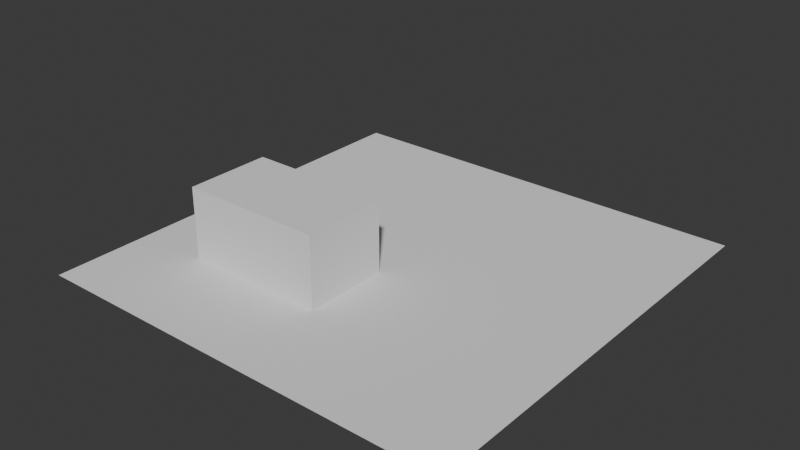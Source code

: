 # Source: simple.blend  (saved by Blender 4.1.24; exported with 4.5.12 LTS)
import bpy
from mathutils import Matrix  # noqa: F401  (used for matrix-valued properties, if any)

bpy.ops.wm.read_factory_settings(use_empty=True)
scene = bpy.context.scene
scene.name = 'Scene'

# ---- collections
col_floor = bpy.data.collections.new('Floor'); scene.collection.children.link(col_floor)
col_bed = bpy.data.collections.new('Bed'); scene.collection.children.link(col_bed)

# ---- world
world_world = bpy.data.worlds.new('World'); scene.world = world_world
world_world.use_nodes = True; world_world.node_tree.nodes.clear()
_N = world_world.node_tree.nodes; _L = world_world.node_tree.links
n0 = _N.new('ShaderNodeOutputWorld'); n0.name = 'World Output'; n0.location = (300, 300)
n1 = _N.new('ShaderNodeBackground'); n1.name = 'Background'; n1.location = (10, 300)
n1.inputs[0].default_value = (0.05088, 0.05088, 0.05088, 1.0)
_L.new(n1.outputs[0], n0.inputs[0])
n0.is_active_output = True
world_world.color = (0.05088, 0.05088, 0.05088)
world_world.use_sun_shadow = False
world_world.sun_shadow_jitter_overblur = 0.0

# ---- meshes
me_floorplane = bpy.data.meshes.new('FloorPlane')
me_floorplane.from_pydata([(-3.0, -3.0, 0.0), (3.0, -3.0, 0.0), (-3.0, 3.0, 0.0), (3.0, 3.0, 0.0)], [], [(0, 1, 3, 2)])
_uv = me_floorplane.uv_layers.new(name='UVMap')
_uv.uv.foreach_set('vector', [0.0, 0.0, 1.0, 0.0, 1.0, 1.0, 0.0, 1.0])
me_floorplane.update()
me_bed = bpy.data.meshes.new('Bed')
me_bed.from_pydata([(-1.0, -0.6, -0.5), (-1.0, -0.6, 0.5), (-1.0, 0.6, -0.5), (-1.0, 0.6, 0.5), (1.0, -0.6, -0.5), (1.0, -0.6, 0.5), (1.0, 0.6, -0.5), (1.0, 0.6, 0.5)], [], [(0, 1, 3, 2), (2, 3, 7, 6), (6, 7, 5, 4), (4, 5, 1, 0), (2, 6, 4, 0), (7, 3, 1, 5)])
_uv = me_bed.uv_layers.new(name='UVMap')
_uv.uv.foreach_set('vector', [0.375, 0.0, 0.625, 0.0, 0.625, 0.25, 0.375, 0.25, 0.375, 0.25, 0.625, 0.25, 0.625, 0.5, 0.375, 0.5, 0.375, 0.5, 0.625, 0.5, 0.625, 0.75, 0.375, 0.75, 0.375, 0.75, 0.625, 0.75, 0.625, 1.0, 0.375, 1.0, 0.125, 0.5, 0.375, 0.5, 0.375, 0.75, 0.125, 0.75, 0.625, 0.5, 0.875, 0.5, 0.875, 0.75, 0.625, 0.75])
me_bed.update()

# ---- objects
ob_floorplane = bpy.data.objects.new('FloorPlane', me_floorplane)
ob_bed = bpy.data.objects.new('Bed', me_bed)

# ---- transforms, parenting, visibility, modifiers, constraints
ob_floorplane.location = (0.0, 0.0, 0.0)
ob_bed.location = (-1.0, -1.0, 0.5)

# ---- collection membership
col_floor.objects.link(ob_floorplane)
col_bed.objects.link(ob_bed)

# ---- scene / render settings (as saved in the file)
scene.frame_start = 1; scene.frame_end = 250; scene.frame_set(1)
scene.render.engine = 'BLENDER_EEVEE_NEXT'
scene.cycles.sampling_pattern = 'TABULATED_SOBOL'
scene.eevee.ray_tracing_options.trace_max_roughness = 0.0
bpy.context.view_layer.update()

# ---- added for rendering (the .blend has no active camera and no usable light): camera, sun
cam_auto = bpy.data.cameras.new('AutoCamera')
cam_auto.lens = 50.0
cam_auto.sensor_width = 36.0
cam_auto.clip_end = 1000.0
ob_auto_camera = bpy.data.objects.new('AutoCamera', cam_auto)
scene.collection.objects.link(ob_auto_camera)
ob_auto_camera.location = (7.90512, -9.48615, 6.8241)
ob_auto_camera.rotation_euler = (1.09748, -7.21219e-08, 0.694738)
scene.camera = ob_auto_camera
light_auto_sun = bpy.data.lights.new('AutoSun', 'SUN')
light_auto_sun.energy = 3.0
light_auto_sun.angle = 0.0523599
ob_auto_sun = bpy.data.objects.new('AutoSun', light_auto_sun)
scene.collection.objects.link(ob_auto_sun)
ob_auto_sun.rotation_euler = (0.872665, 0.174533, 0.523599)
bpy.context.view_layer.update()
